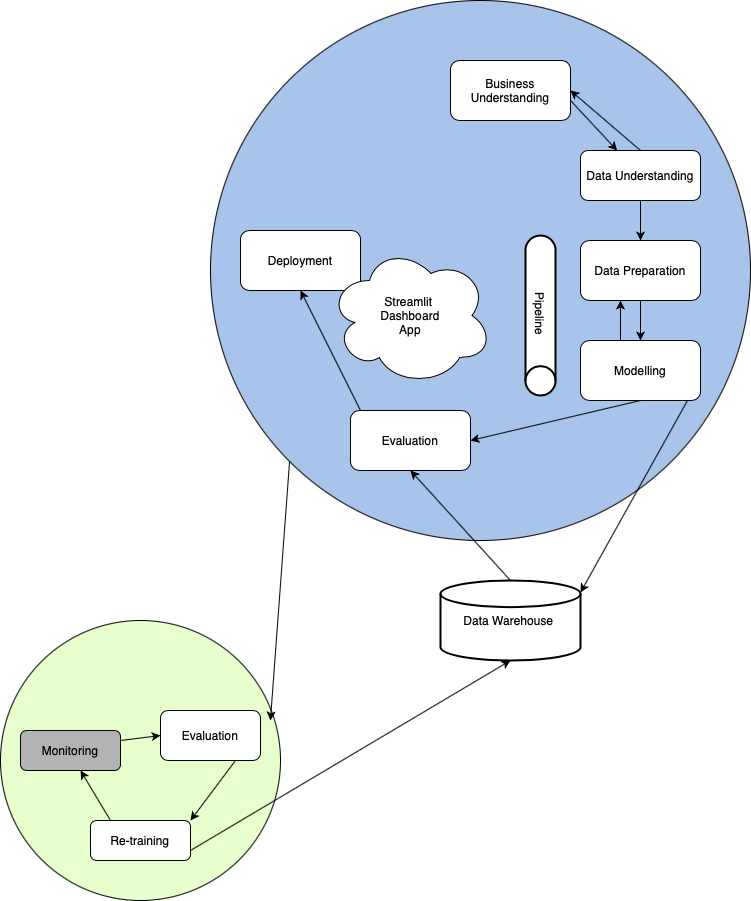

The diagram above was exported from draw.io. Its source (the exported page's mxGraphModel, read from the mxfile embedded in the PNG):
<mxGraphModel dx="2372" dy="1020" grid="1" gridSize="10" guides="1" tooltips="1" connect="1" arrows="1" fold="1" page="1" pageScale="1" pageWidth="827" pageHeight="1169" math="0" shadow="0">
  <root>
    <mxCell id="0" />
    <mxCell id="1" parent="0" />
    <mxCell id="m3h3eYniG8IbCInLmFKu-17" value="" style="ellipse;whiteSpace=wrap;html=1;aspect=fixed;fillColor=#E6FFCC;" vertex="1" parent="1">
      <mxGeometry x="40" y="660" width="280" height="280" as="geometry" />
    </mxCell>
    <mxCell id="m3h3eYniG8IbCInLmFKu-1" value="" style="ellipse;whiteSpace=wrap;html=1;aspect=fixed;fillColor=#A9C4EB;" vertex="1" parent="1">
      <mxGeometry x="250" y="40" width="540" height="540" as="geometry" />
    </mxCell>
    <mxCell id="m3h3eYniG8IbCInLmFKu-2" value="Business Understanding" style="rounded=1;whiteSpace=wrap;html=1;" vertex="1" parent="1">
      <mxGeometry x="490" y="100" width="120" height="60" as="geometry" />
    </mxCell>
    <mxCell id="m3h3eYniG8IbCInLmFKu-12" value="" style="edgeStyle=orthogonalEdgeStyle;rounded=0;orthogonalLoop=1;jettySize=auto;html=1;" edge="1" parent="1" source="m3h3eYniG8IbCInLmFKu-3" target="m3h3eYniG8IbCInLmFKu-4">
      <mxGeometry relative="1" as="geometry" />
    </mxCell>
    <mxCell id="m3h3eYniG8IbCInLmFKu-3" value="Data Understanding" style="rounded=1;whiteSpace=wrap;html=1;" vertex="1" parent="1">
      <mxGeometry x="620" y="190" width="120" height="50" as="geometry" />
    </mxCell>
    <mxCell id="m3h3eYniG8IbCInLmFKu-13" value="" style="edgeStyle=orthogonalEdgeStyle;rounded=0;orthogonalLoop=1;jettySize=auto;html=1;" edge="1" parent="1" source="m3h3eYniG8IbCInLmFKu-4" target="m3h3eYniG8IbCInLmFKu-7">
      <mxGeometry relative="1" as="geometry" />
    </mxCell>
    <mxCell id="m3h3eYniG8IbCInLmFKu-4" value="Data Preparation" style="rounded=1;whiteSpace=wrap;html=1;" vertex="1" parent="1">
      <mxGeometry x="620" y="280" width="120" height="60" as="geometry" />
    </mxCell>
    <mxCell id="m3h3eYniG8IbCInLmFKu-5" value="Deployment" style="rounded=1;whiteSpace=wrap;html=1;" vertex="1" parent="1">
      <mxGeometry x="280" y="270" width="120" height="60" as="geometry" />
    </mxCell>
    <mxCell id="m3h3eYniG8IbCInLmFKu-6" value="Evaluation" style="rounded=1;whiteSpace=wrap;html=1;" vertex="1" parent="1">
      <mxGeometry x="390" y="450" width="120" height="60" as="geometry" />
    </mxCell>
    <mxCell id="m3h3eYniG8IbCInLmFKu-14" value="" style="edgeStyle=orthogonalEdgeStyle;rounded=0;orthogonalLoop=1;jettySize=auto;html=1;" edge="1" parent="1" source="m3h3eYniG8IbCInLmFKu-7" target="m3h3eYniG8IbCInLmFKu-4">
      <mxGeometry relative="1" as="geometry">
        <Array as="points">
          <mxPoint x="660" y="360" />
          <mxPoint x="660" y="360" />
        </Array>
      </mxGeometry>
    </mxCell>
    <mxCell id="m3h3eYniG8IbCInLmFKu-7" value="Modelling" style="rounded=1;whiteSpace=wrap;html=1;" vertex="1" parent="1">
      <mxGeometry x="620" y="380" width="120" height="60" as="geometry" />
    </mxCell>
    <mxCell id="m3h3eYniG8IbCInLmFKu-9" value="" style="endArrow=classic;html=1;rounded=0;" edge="1" parent="1" target="m3h3eYniG8IbCInLmFKu-3">
      <mxGeometry width="50" height="50" relative="1" as="geometry">
        <mxPoint x="610" y="140" as="sourcePoint" />
        <mxPoint x="660" y="90" as="targetPoint" />
      </mxGeometry>
    </mxCell>
    <mxCell id="m3h3eYniG8IbCInLmFKu-11" value="" style="endArrow=classic;html=1;rounded=0;exitX=0.5;exitY=0;exitDx=0;exitDy=0;entryX=1;entryY=0.5;entryDx=0;entryDy=0;" edge="1" parent="1" source="m3h3eYniG8IbCInLmFKu-3" target="m3h3eYniG8IbCInLmFKu-2">
      <mxGeometry width="50" height="50" relative="1" as="geometry">
        <mxPoint x="650" y="190" as="sourcePoint" />
        <mxPoint x="700" y="140" as="targetPoint" />
      </mxGeometry>
    </mxCell>
    <mxCell id="m3h3eYniG8IbCInLmFKu-15" value="" style="endArrow=classic;html=1;rounded=0;entryX=0.5;entryY=1;entryDx=0;entryDy=0;" edge="1" parent="1" target="m3h3eYniG8IbCInLmFKu-5">
      <mxGeometry width="50" height="50" relative="1" as="geometry">
        <mxPoint x="400" y="450" as="sourcePoint" />
        <mxPoint x="450" y="400" as="targetPoint" />
      </mxGeometry>
    </mxCell>
    <mxCell id="m3h3eYniG8IbCInLmFKu-16" value="" style="endArrow=classic;html=1;rounded=0;entryX=1;entryY=0.5;entryDx=0;entryDy=0;exitX=0.5;exitY=1;exitDx=0;exitDy=0;" edge="1" parent="1" source="m3h3eYniG8IbCInLmFKu-7" target="m3h3eYniG8IbCInLmFKu-6">
      <mxGeometry width="50" height="50" relative="1" as="geometry">
        <mxPoint x="550" y="450" as="sourcePoint" />
        <mxPoint x="600" y="400" as="targetPoint" />
      </mxGeometry>
    </mxCell>
    <mxCell id="m3h3eYniG8IbCInLmFKu-18" value="Evaluation" style="rounded=1;whiteSpace=wrap;html=1;" vertex="1" parent="1">
      <mxGeometry x="200" y="750" width="100" height="50" as="geometry" />
    </mxCell>
    <mxCell id="m3h3eYniG8IbCInLmFKu-19" value="Re-training" style="rounded=1;whiteSpace=wrap;html=1;" vertex="1" parent="1">
      <mxGeometry x="130" y="860" width="100" height="40" as="geometry" />
    </mxCell>
    <mxCell id="m3h3eYniG8IbCInLmFKu-20" value="Monitoring" style="rounded=1;whiteSpace=wrap;html=1;fillColor=#B3B3B3;" vertex="1" parent="1">
      <mxGeometry x="60" y="770" width="100" height="40" as="geometry" />
    </mxCell>
    <mxCell id="m3h3eYniG8IbCInLmFKu-22" value="" style="endArrow=classic;html=1;rounded=0;exitX=0.75;exitY=1;exitDx=0;exitDy=0;" edge="1" parent="1" source="m3h3eYniG8IbCInLmFKu-18">
      <mxGeometry width="50" height="50" relative="1" as="geometry">
        <mxPoint x="290" y="810" as="sourcePoint" />
        <mxPoint x="230" y="860" as="targetPoint" />
      </mxGeometry>
    </mxCell>
    <mxCell id="m3h3eYniG8IbCInLmFKu-23" value="" style="endArrow=classic;html=1;rounded=0;entryX=0.6;entryY=1;entryDx=0;entryDy=0;entryPerimeter=0;" edge="1" parent="1" target="m3h3eYniG8IbCInLmFKu-20">
      <mxGeometry width="50" height="50" relative="1" as="geometry">
        <mxPoint x="150" y="860" as="sourcePoint" />
        <mxPoint x="110" y="820" as="targetPoint" />
      </mxGeometry>
    </mxCell>
    <mxCell id="m3h3eYniG8IbCInLmFKu-24" value="" style="endArrow=classic;html=1;rounded=0;entryX=0;entryY=0.5;entryDx=0;entryDy=0;exitX=1;exitY=0.25;exitDx=0;exitDy=0;exitPerimeter=0;" edge="1" parent="1" source="m3h3eYniG8IbCInLmFKu-20" target="m3h3eYniG8IbCInLmFKu-18">
      <mxGeometry width="50" height="50" relative="1" as="geometry">
        <mxPoint x="160" y="770" as="sourcePoint" />
        <mxPoint x="210" y="720" as="targetPoint" />
      </mxGeometry>
    </mxCell>
    <mxCell id="m3h3eYniG8IbCInLmFKu-27" value="" style="endArrow=classic;html=1;rounded=0;exitX=0;exitY=1;exitDx=0;exitDy=0;entryX=0.964;entryY=0.357;entryDx=0;entryDy=0;entryPerimeter=0;" edge="1" parent="1" source="m3h3eYniG8IbCInLmFKu-1" target="m3h3eYniG8IbCInLmFKu-17">
      <mxGeometry width="50" height="50" relative="1" as="geometry">
        <mxPoint x="670" y="690" as="sourcePoint" />
        <mxPoint x="720" y="640" as="targetPoint" />
      </mxGeometry>
    </mxCell>
    <mxCell id="m3h3eYniG8IbCInLmFKu-28" value="Pipeline&amp;nbsp;" style="strokeWidth=2;html=1;shape=mxgraph.flowchart.direct_data;whiteSpace=wrap;rotation=90;" vertex="1" parent="1">
      <mxGeometry x="500" y="340" width="160" height="30" as="geometry" />
    </mxCell>
    <mxCell id="m3h3eYniG8IbCInLmFKu-29" value="Data Warehouse&amp;nbsp;" style="strokeWidth=2;html=1;shape=mxgraph.flowchart.database;whiteSpace=wrap;" vertex="1" parent="1">
      <mxGeometry x="480" y="620" width="140" height="80" as="geometry" />
    </mxCell>
    <mxCell id="m3h3eYniG8IbCInLmFKu-30" value="" style="endArrow=classic;html=1;rounded=0;exitX=0.893;exitY=0.995;exitDx=0;exitDy=0;exitPerimeter=0;entryX=1;entryY=0.15;entryDx=0;entryDy=0;entryPerimeter=0;" edge="1" parent="1" source="m3h3eYniG8IbCInLmFKu-7" target="m3h3eYniG8IbCInLmFKu-29">
      <mxGeometry width="50" height="50" relative="1" as="geometry">
        <mxPoint x="700" y="570" as="sourcePoint" />
        <mxPoint x="750" y="520" as="targetPoint" />
      </mxGeometry>
    </mxCell>
    <mxCell id="m3h3eYniG8IbCInLmFKu-31" value="" style="endArrow=classic;html=1;rounded=0;exitX=0.5;exitY=0;exitDx=0;exitDy=0;exitPerimeter=0;entryX=0.5;entryY=1;entryDx=0;entryDy=0;" edge="1" parent="1" source="m3h3eYniG8IbCInLmFKu-29" target="m3h3eYniG8IbCInLmFKu-6">
      <mxGeometry width="50" height="50" relative="1" as="geometry">
        <mxPoint x="499.9999999999999" y="410.00000000000006" as="sourcePoint" />
        <mxPoint x="392.84000000000003" y="572.2999999999997" as="targetPoint" />
      </mxGeometry>
    </mxCell>
    <mxCell id="m3h3eYniG8IbCInLmFKu-32" value="Streamlit &lt;br&gt;Dashboard &lt;br&gt;App" style="ellipse;shape=cloud;whiteSpace=wrap;html=1;" vertex="1" parent="1">
      <mxGeometry x="368" y="285" width="164" height="140" as="geometry" />
    </mxCell>
    <mxCell id="m3h3eYniG8IbCInLmFKu-33" value="" style="endArrow=classic;html=1;rounded=0;exitX=1;exitY=0.75;exitDx=0;exitDy=0;entryX=0.5;entryY=1;entryDx=0;entryDy=0;entryPerimeter=0;" edge="1" parent="1" source="m3h3eYniG8IbCInLmFKu-19" target="m3h3eYniG8IbCInLmFKu-29">
      <mxGeometry width="50" height="50" relative="1" as="geometry">
        <mxPoint x="910" y="590" as="sourcePoint" />
        <mxPoint x="960" y="540" as="targetPoint" />
      </mxGeometry>
    </mxCell>
  </root>
</mxGraphModel>